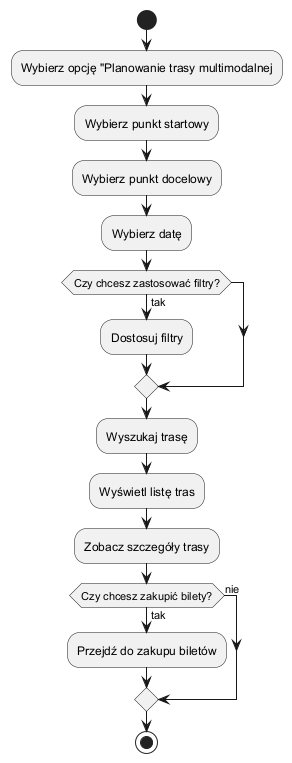

The diagram above was rendered by PlantUML. Its source (embedded in the PNG):
@startuml

start

:Wybierz opcję "Planowanie trasy multimodalnej;
:Wybierz punkt startowy;
:Wybierz punkt docelowy;
:Wybierz datę;
if (Czy chcesz zastosować filtry?) then (tak)
    :Dostosuj filtry;
else
endif
:Wyszukaj trasę;
:Wyświetl listę tras;
:Zobacz szczegóły trasy;
if (Czy chcesz zakupić bilety?) then (tak)
  :Przejdź do zakupu biletów;
else (nie)
endif

stop

@enduml